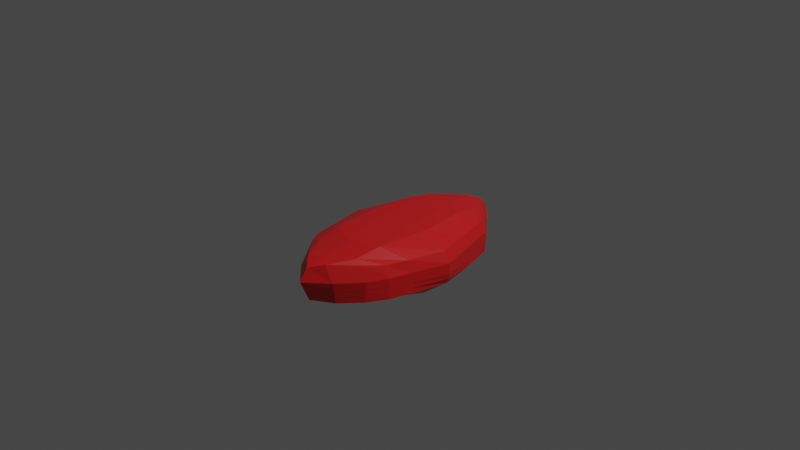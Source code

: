 # Source: GemEye.blend  (saved by Blender 2.80.75; exported with 4.5.12 LTS)
import bpy
from mathutils import Matrix  # noqa: F401  (used for matrix-valued properties, if any)

bpy.ops.wm.read_factory_settings(use_empty=True)
scene = bpy.context.scene
scene.name = 'Scene'

# ---- collections
col_collection = bpy.data.collections.new('Collection'); scene.collection.children.link(col_collection)

# ---- materials (node trees are filled in below, after node groups)
mat_red_gem = bpy.data.materials.new('Red gem')
mat_red_gem.alpha_threshold = 0.0
mat_red_gem.use_transparent_shadow = False
mat_red_gem.use_sss_translucency = True
mat_red_gem.use_thickness_from_shadow = True
mat_red_gem.diffuse_color = (0.8, 0.01499, 0.03606, 1.0)
mat_red_gem.roughness = 0.0
mat_red_gem.specular_intensity = 1.0
mat_red_gem.metallic = 1.0
mat_red_gem.line_color = (0.0, 0.0, 0.0, 1.0)

# ---- material node trees
mat_red_gem.use_nodes = True; mat_red_gem.node_tree.nodes.clear()
_N = mat_red_gem.node_tree.nodes; _L = mat_red_gem.node_tree.links
n0 = _N.new('ShaderNodeOutputMaterial'); n0.name = 'Material Output'; n0.location = (300, 300)
n1 = _N.new('ShaderNodeBsdfPrincipled'); n1.name = 'Principled BSDF'; n1.location = (10, 300)
n1.distribution = 'GGX'
n1.subsurface_method = 'BURLEY'
n1.inputs[0].default_value = (0.8, 0.01355, 0.01578, 1.0)
n1.inputs[2].default_value = 0.4
n1.inputs[3].default_value = 1.45
n1.inputs[9].default_value = (0.0, 0.2, 0.1)
n1.inputs[27].default_value = (0.0, 0.0, 0.0, 1.0)
n1.inputs[28].default_value = 1.0
_L.new(n1.outputs[0], n0.inputs[0])
n0.is_active_output = True

# ---- world
world_world = bpy.data.worlds.new('World'); scene.world = world_world
world_world.use_nodes = True; world_world.node_tree.nodes.clear()
_N = world_world.node_tree.nodes; _L = world_world.node_tree.links
n0 = _N.new('ShaderNodeOutputWorld'); n0.name = 'World Output'; n0.location = (300, 300)
n1 = _N.new('ShaderNodeBackground'); n1.name = 'Background'; n1.location = (10, 300)
n1.inputs[0].default_value = (0.05088, 0.05088, 0.05088, 1.0)
_L.new(n1.outputs[0], n0.inputs[0])
n0.is_active_output = True
world_world.color = (0.05088, 0.05088, 0.05088)
world_world.use_sun_shadow = False
world_world.sun_shadow_jitter_overblur = 0.0

# ---- cameras
cam_camera = bpy.data.cameras.new('Camera')
cam_camera.clip_end = 100.0
cam_camera.ortho_scale = 7.314

# ---- lights
light_light = bpy.data.lights.new('Light', 'POINT')
light_light.transmission_factor = 0.0
light_light.energy = 1000.0
light_light.shadow_soft_size = 0.1
light_light.shadow_maximum_resolution = 0.006
light_light.use_absolute_resolution = True

# ---- meshes
me_cube = bpy.data.meshes.new('Cube')
me_cube.from_pydata([(0.6139, 0.5511, -0.2668), (0.6834, 0.5673, -1.0), (0.5903, -0.5652, -0.2353), (0.5868, -0.6325, -1.0), (-0.645, 0.5509, -0.2901), (-0.7366, 0.5509, -1.026), (-0.6337, -0.5694, -0.2687), (-0.6827, -0.5975, -1.0), (-0.9352, 0.0, -1.0), (0.9139, 0.0, -0.2554), (-0.9222, 0.0, -0.2933), (0.9562, 0.0, -1.0), (0.0, 0.8787, -0.9992), (0.0, -0.9046, -0.2391), (0.0, -0.8939, -1.013), (0.0, 0.8884, -0.318), (0.0, 0.0, -1.918), (0.0, 0.0, -0.02592), (-0.8155, 0.2828, -0.3025), (0.8417, 0.2836, -1.0), (-0.8683, 0.2755, -1.013), (0.75, 0.2836, -0.2651), (0.0, 0.5, -0.02592), (0.0, 0.4413, -1.538), (-0.872, -0.3013, -1.0), (0.7763, -0.303, -0.2453), (-0.8025, -0.3013, -0.2843), (0.8291, -0.3162, -1.0), (0.0, -0.4545, -1.538), (0.0, -0.5, -0.02592), (0.3291, -0.7928, -1.0), (0.2034, 0.8022, -0.279), (0.5, 0.0, -0.02592), (0.3417, 0.7836, -1.0), (0.1796, -0.8162, -0.1655), (0.5, 0.0, -1.538), (0.4208, 0.3918, -0.02592), (0.4208, 0.3918, -1.269), (0.4145, -0.4081, -0.02592), (0.4145, -0.4081, -1.269), (-0.3683, 0.7755, -1.013), (-0.1877, -0.8101, -0.1657), (-0.5, 0.0, -1.538), (-0.372, -0.8013, -1.0), (-0.2035, 0.7997, -0.2691), (-0.5, 0.0, -0.02592), (-0.4342, 0.3877, -1.275), (-0.4342, 0.3877, -0.03239), (-0.436, -0.4007, -1.269), (-0.436, -0.4007, -0.02592), (-0.7469, 0.4132, -0.302), (0.7625, 0.4255, -1.0), (-0.8025, 0.4132, -1.019), (0.693, 0.399, -0.2704), (0.0, 0.75, -0.1244), (0.0, 0.6472, -1.269), (0.3813, 0.5877, -1.134), (0.3813, 0.5877, -0.1244), (-0.4012, 0.5816, -0.1341), (-0.4012, 0.5816, -1.144), (-0.808, -0.452, -1.0), (0.6658, -0.4744, -0.245), (0.0, -0.6751, -1.269), (0.0, -0.75, -0.1284), (-0.7357, -0.4755, -0.28), (0.7436, -0.4744, -1.0), (0.3718, -0.6122, -0.1284), (0.3718, -0.6122, -1.134), (-0.404, -0.601, -1.134), (-0.404, -0.601, -0.1284), (0.6834, 0.5673, -0.513), (-0.685, -0.5787, -0.513), (0.6077, -0.6325, -0.513), (-0.7366, 0.5509, -0.5388), (1.0, 0.0, -0.513), (-1.0, 0.0, -0.513), (0.0, 0.9576, -0.513), (0.0, -0.9699, -0.513), (0.8417, 0.2836, -0.513), (-0.8683, 0.2755, -0.5259), (-0.872, -0.3013, -0.513), (0.8291, -0.3162, -0.513), (0.3291, -0.8162, -0.513), (0.3417, 0.7836, -0.513), (-0.3683, 0.7755, -0.5259), (-0.372, -0.8013, -0.513), (0.7625, 0.4255, -0.513), (-0.8025, 0.4132, -0.5324), (-0.808, -0.452, -0.513), (0.7436, -0.4744, -0.513), (0.6834, 0.5673, -0.7565), (0.5972, -0.6325, -0.7565), (-0.7366, 0.5509, -0.7824), (1.0, 0.0, -0.7565), (-1.0, 0.0, -0.7565), (0.0, 0.9181, -0.7561), (0.0, -0.9319, -0.7632), (0.8417, 0.2836, -0.7565), (-0.8683, 0.2755, -0.7694), (-0.872, -0.3013, -0.7565), (0.8291, -0.3162, -0.7565), (0.3291, -0.8045, -0.7565), (0.3417, 0.7836, -0.7565), (-0.3683, 0.7755, -0.7694), (-0.372, -0.8013, -0.7565), (0.7625, 0.4255, -0.7565), (-0.8025, 0.4132, -0.7759), (-0.808, -0.452, -0.7565), (0.7436, -0.4744, -0.7565), (-0.6838, -0.5881, -0.7565), (-0.6844, -0.5834, -0.6347), (0.6834, 0.5673, -0.6347), (0.6024, -0.6325, -0.6347), (-0.7366, 0.5509, -0.6606), (1.0, 0.0, -0.6347), (-1.0, 0.0, -0.6347), (0.0, 0.9378, -0.6345), (0.0, -0.9509, -0.6381), (0.8417, 0.2836, -0.6347), (-0.8683, 0.2755, -0.6477), (-0.872, -0.3013, -0.6347), (0.8291, -0.3162, -0.6347), (0.3291, -0.8104, -0.6347), (0.3417, 0.7836, -0.6347), (-0.3683, 0.7755, -0.6477), (-0.372, -0.8013, -0.6347), (0.7625, 0.4255, -0.6347), (-0.8025, 0.4132, -0.6541), (-0.808, -0.452, -0.6347), (0.7436, -0.4744, -0.6347), (0.6834, 0.5673, -0.8782), (0.592, -0.6325, -0.8782), (-0.7366, 0.5509, -0.9041), (0.9868, 0.0, -0.8782), (-0.9785, 0.0, -0.8782), (0.0, 0.8984, -0.8776), (0.0, -0.9129, -0.8883), (0.8417, 0.2836, -0.8782), (-0.8683, 0.2755, -0.8912), (-0.872, -0.3013, -0.8782), (0.8291, -0.3162, -0.8782), (0.3291, -0.7986, -0.8782), (0.3417, 0.7836, -0.8782), (-0.3683, 0.7755, -0.8912), (-0.372, -0.8013, -0.8782), (0.7625, 0.4255, -0.8782), (-0.8025, 0.4132, -0.8976), (-0.808, -0.452, -0.8782), (0.7436, -0.4744, -0.8782), (-0.6833, -0.5928, -0.8782)], [], [(69, 64, 6, 41), (85, 41, 6, 71), (87, 50, 4, 73), (67, 65, 3, 30), (89, 61, 2, 72), (83, 31, 0, 70), (78, 21, 9, 74), (37, 19, 11, 35), (80, 26, 10, 75), (47, 18, 10, 45), (36, 22, 17, 32), (46, 23, 16, 42), (84, 44, 15, 76), (68, 62, 14, 43), (82, 34, 13, 77), (66, 63, 13, 34), (59, 55, 23, 46), (57, 54, 22, 36), (58, 50, 18, 47), (56, 51, 19, 37), (86, 53, 21, 78), (75, 10, 18, 79), (32, 17, 29, 38), (42, 16, 28, 48), (88, 64, 26, 80), (74, 9, 25, 81), (35, 11, 27, 39), (45, 10, 26, 49), (16, 35, 39, 28), (9, 32, 38, 25), (55, 56, 37, 23), (53, 57, 36, 21), (61, 66, 34, 2), (72, 2, 34, 82), (21, 36, 32, 9), (23, 37, 35, 16), (76, 15, 31, 83), (62, 67, 30, 14), (17, 45, 49, 29), (8, 42, 48, 24), (54, 58, 47, 22), (52, 59, 46, 20), (60, 68, 43, 7), (73, 4, 44, 84), (20, 46, 42, 8), (22, 47, 45, 17), (77, 13, 41, 85), (63, 69, 41, 13), (5, 40, 59, 52), (15, 44, 58, 54), (0, 31, 57, 53), (12, 33, 56, 55), (70, 0, 53, 86), (33, 1, 51, 56), (44, 4, 50, 58), (31, 15, 54, 57), (40, 12, 55, 59), (79, 18, 50, 87), (29, 49, 69, 63), (24, 48, 68, 60), (28, 39, 67, 62), (25, 38, 66, 61), (71, 6, 64, 88), (38, 29, 63, 66), (48, 28, 62, 68), (81, 25, 61, 89), (39, 27, 65, 67), (49, 26, 64, 69), (121, 81, 89, 129), (110, 71, 88, 128), (119, 79, 87, 127), (111, 70, 86, 126), (117, 77, 85, 125), (113, 73, 84, 124), (116, 76, 83, 123), (112, 72, 82, 122), (114, 74, 81, 121), (128, 88, 80, 120), (115, 75, 79, 119), (126, 86, 78, 118), (122, 82, 77, 117), (124, 84, 76, 116), (120, 80, 75, 115), (118, 78, 74, 114), (123, 83, 70, 111), (129, 89, 72, 112), (127, 87, 73, 113), (125, 85, 71, 110), (144, 104, 109, 149), (146, 106, 92, 132), (148, 108, 91, 131), (142, 102, 90, 130), (137, 97, 93, 133), (139, 99, 94, 134), (143, 103, 95, 135), (141, 101, 96, 136), (145, 105, 97, 137), (134, 94, 98, 138), (147, 107, 99, 139), (133, 93, 100, 140), (131, 91, 101, 141), (135, 95, 102, 142), (132, 92, 103, 143), (136, 96, 104, 144), (130, 90, 105, 145), (138, 98, 106, 146), (149, 109, 107, 147), (140, 100, 108, 148), (104, 125, 110, 109), (106, 127, 113, 92), (108, 129, 112, 91), (102, 123, 111, 90), (97, 118, 114, 93), (99, 120, 115, 94), (103, 124, 116, 95), (101, 122, 117, 96), (105, 126, 118, 97), (94, 115, 119, 98), (107, 128, 120, 99), (93, 114, 121, 100), (91, 112, 122, 101), (95, 116, 123, 102), (92, 113, 124, 103), (96, 117, 125, 104), (90, 111, 126, 105), (98, 119, 127, 106), (109, 110, 128, 107), (100, 121, 129, 108), (27, 140, 148, 65), (7, 149, 147, 60), (20, 138, 146, 52), (1, 130, 145, 51), (14, 136, 144, 43), (5, 132, 143, 40), (12, 135, 142, 33), (3, 131, 141, 30), (11, 133, 140, 27), (60, 147, 139, 24), (8, 134, 138, 20), (51, 145, 137, 19), (30, 141, 136, 14), (40, 143, 135, 12), (24, 139, 134, 8), (19, 137, 133, 11), (33, 142, 130, 1), (65, 148, 131, 3), (52, 146, 132, 5), (43, 144, 149, 7)])
_uv = me_cube.uv_layers.new(name='UVMap')
_uv.uv.foreach_set('vector', [0.5625, 0.2188, 0.625, 0.2188, 0.625, 0.25, 0.5625, 0.25, 0.5, 0.4375, 0.625, 0.4375, 0.625, 0.5, 0.5, 0.5, 0.5, 0.7188, 0.625, 0.7188, 0.625, 0.75, 0.5, 0.75, 0.5625, 0.9688, 0.625, 0.9688, 0.625, 1.0, 0.5625, 1.0, 0.25, 0.7188, 0.375, 0.7188, 0.375, 0.75, 0.25, 0.75, 0.75, 0.6875, 0.875, 0.6875, 0.875, 0.75, 0.75, 0.75, 0.25, 0.5625, 0.375, 0.5625, 0.375, 0.625, 0.25, 0.625, 0.5625, 0.8125, 0.625, 0.8125, 0.625, 0.875, 0.5625, 0.875, 0.5, 0.5625, 0.625, 0.5625, 0.625, 0.625, 0.5, 0.625, 0.5625, 0.0625, 0.625, 0.0625, 0.625, 0.125, 0.5625, 0.125, 0.4375, 0.0625, 0.5, 0.0625, 0.5, 0.125, 0.4375, 0.125, 0.4375, 0.8125, 0.5, 0.8125, 0.5, 0.875, 0.4375, 0.875, 0.75, 0.5625, 0.875, 0.5625, 0.875, 0.625, 0.75, 0.625, 0.4375, 0.9687, 0.5, 0.9688, 0.5, 1.0, 0.4375, 1.0, 0.5, 0.3125, 0.625, 0.3125, 0.625, 0.375, 0.5, 0.375, 0.4375, 0.2187, 0.5, 0.2187, 0.5, 0.25, 0.4375, 0.25, 0.4375, 0.7812, 0.5, 0.7812, 0.5, 0.8125, 0.4375, 0.8125, 0.4375, 0.03125, 0.5, 0.03125, 0.5, 0.0625, 0.4375, 0.0625, 0.5625, 0.03125, 0.625, 0.03125, 0.625, 0.0625, 0.5625, 0.0625, 0.5625, 0.7813, 0.625, 0.7812, 0.625, 0.8125, 0.5625, 0.8125, 0.25, 0.5312, 0.375, 0.5312, 0.375, 0.5625, 0.25, 0.5625, 0.5, 0.625, 0.625, 0.625, 0.625, 0.6875, 0.5, 0.6875, 0.4375, 0.125, 0.5, 0.125, 0.5, 0.1875, 0.4375, 0.1875, 0.4375, 0.875, 0.5, 0.875, 0.5, 0.9375, 0.4375, 0.9375, 0.5, 0.5312, 0.625, 0.5312, 0.625, 0.5625, 0.5, 0.5625, 0.25, 0.625, 0.375, 0.625, 0.375, 0.6875, 0.25, 0.6875, 0.5625, 0.875, 0.625, 0.875, 0.625, 0.9375, 0.5625, 0.9375, 0.5625, 0.125, 0.625, 0.125, 0.625, 0.1875, 0.5625, 0.1875, 0.5, 0.875, 0.5625, 0.875, 0.5625, 0.9375, 0.5, 0.9375, 0.375, 0.125, 0.4375, 0.125, 0.4375, 0.1875, 0.375, 0.1875, 0.5, 0.7812, 0.5625, 0.7813, 0.5625, 0.8125, 0.5, 0.8125, 0.375, 0.03125, 0.4375, 0.03125, 0.4375, 0.0625, 0.375, 0.0625, 0.375, 0.2187, 0.4375, 0.2187, 0.4375, 0.25, 0.375, 0.25, 0.5, 0.25, 0.625, 0.25, 0.625, 0.3125, 0.5, 0.3125, 0.375, 0.0625, 0.4375, 0.0625, 0.4375, 0.125, 0.375, 0.125, 0.5, 0.8125, 0.5625, 0.8125, 0.5625, 0.875, 0.5, 0.875, 0.75, 0.625, 0.875, 0.625, 0.875, 0.6875, 0.75, 0.6875, 0.5, 0.9688, 0.5625, 0.9688, 0.5625, 1.0, 0.5, 1.0, 0.5, 0.125, 0.5625, 0.125, 0.5625, 0.1875, 0.5, 0.1875, 0.375, 0.875, 0.4375, 0.875, 0.4375, 0.9375, 0.375, 0.9375, 0.5, 0.03125, 0.5625, 0.03125, 0.5625, 0.0625, 0.5, 0.0625, 0.375, 0.7813, 0.4375, 0.7812, 0.4375, 0.8125, 0.375, 0.8125, 0.375, 0.9688, 0.4375, 0.9687, 0.4375, 1.0, 0.375, 1.0, 0.75, 0.5, 0.875, 0.5, 0.875, 0.5625, 0.75, 0.5625, 0.375, 0.8125, 0.4375, 0.8125, 0.4375, 0.875, 0.375, 0.875, 0.5, 0.0625, 0.5625, 0.0625, 0.5625, 0.125, 0.5, 0.125, 0.5, 0.375, 0.625, 0.375, 0.625, 0.4375, 0.5, 0.4375, 0.5, 0.2187, 0.5625, 0.2188, 0.5625, 0.25, 0.5, 0.25, 0.375, 0.75, 0.4375, 0.75, 0.4375, 0.7812, 0.375, 0.7813, 0.5, 0.0, 0.5625, 0.0, 0.5625, 0.03125, 0.5, 0.03125, 0.375, 0.0, 0.4375, 0.0, 0.4375, 0.03125, 0.375, 0.03125, 0.5, 0.75, 0.5625, 0.75, 0.5625, 0.7813, 0.5, 0.7812, 0.25, 0.5, 0.375, 0.5, 0.375, 0.5312, 0.25, 0.5312, 0.5625, 0.75, 0.625, 0.75, 0.625, 0.7812, 0.5625, 0.7813, 0.5625, 0.0, 0.625, 0.0, 0.625, 0.03125, 0.5625, 0.03125, 0.4375, 0.0, 0.5, 0.0, 0.5, 0.03125, 0.4375, 0.03125, 0.4375, 0.75, 0.5, 0.75, 0.5, 0.7812, 0.4375, 0.7812, 0.5, 0.6875, 0.625, 0.6875, 0.625, 0.7188, 0.5, 0.7188, 0.5, 0.1875, 0.5625, 0.1875, 0.5625, 0.2188, 0.5, 0.2187, 0.375, 0.9375, 0.4375, 0.9375, 0.4375, 0.9687, 0.375, 0.9688, 0.5, 0.9375, 0.5625, 0.9375, 0.5625, 0.9688, 0.5, 0.9688, 0.375, 0.1875, 0.4375, 0.1875, 0.4375, 0.2187, 0.375, 0.2187, 0.5, 0.5, 0.625, 0.5, 0.625, 0.5312, 0.5, 0.5312, 0.4375, 0.1875, 0.5, 0.1875, 0.5, 0.2187, 0.4375, 0.2187, 0.4375, 0.9375, 0.5, 0.9375, 0.5, 0.9688, 0.4375, 0.9687, 0.25, 0.6875, 0.375, 0.6875, 0.375, 0.7188, 0.25, 0.7188, 0.5625, 0.9375, 0.625, 0.9375, 0.625, 0.9688, 0.5625, 0.9688, 0.5625, 0.1875, 0.625, 0.1875, 0.625, 0.2188, 0.5625, 0.2188, 0.2188, 0.6875, 0.25, 0.6875, 0.25, 0.7188, 0.2188, 0.7188, 0.4688, 0.5, 0.5, 0.5, 0.5, 0.5312, 0.4688, 0.5312, 0.4688, 0.6875, 0.5, 0.6875, 0.5, 0.7188, 0.4688, 0.7188, 0.2188, 0.5, 0.25, 0.5, 0.25, 0.5312, 0.2188, 0.5312, 0.4688, 0.375, 0.5, 0.375, 0.5, 0.4375, 0.4688, 0.4375, 0.7188, 0.5, 0.75, 0.5, 0.75, 0.5625, 0.7188, 0.5625, 0.7188, 0.625, 0.75, 0.625, 0.75, 0.6875, 0.7188, 0.6875, 0.4688, 0.25, 0.5, 0.25, 0.5, 0.3125, 0.4688, 0.3125, 0.2188, 0.625, 0.25, 0.625, 0.25, 0.6875, 0.2188, 0.6875, 0.4688, 0.5312, 0.5, 0.5312, 0.5, 0.5625, 0.4688, 0.5625, 0.4688, 0.625, 0.5, 0.625, 0.5, 0.6875, 0.4688, 0.6875, 0.2188, 0.5312, 0.25, 0.5312, 0.25, 0.5625, 0.2188, 0.5625, 0.4688, 0.3125, 0.5, 0.3125, 0.5, 0.375, 0.4688, 0.375, 0.7188, 0.5625, 0.75, 0.5625, 0.75, 0.625, 0.7188, 0.625, 0.4688, 0.5625, 0.5, 0.5625, 0.5, 0.625, 0.4688, 0.625, 0.2188, 0.5625, 0.25, 0.5625, 0.25, 0.625, 0.2188, 0.625, 0.7188, 0.6875, 0.75, 0.6875, 0.75, 0.75, 0.7188, 0.75, 0.2188, 0.7188, 0.25, 0.7188, 0.25, 0.75, 0.2188, 0.75, 0.4688, 0.7188, 0.5, 0.7188, 0.5, 0.75, 0.4688, 0.75, 0.4688, 0.4375, 0.5, 0.4375, 0.5, 0.5, 0.4688, 0.5, 0.4062, 0.4375, 0.4375, 0.4375, 0.4375, 0.5, 0.4062, 0.5, 0.4062, 0.7188, 0.4375, 0.7187, 0.4375, 0.75, 0.4062, 0.75, 0.1562, 0.7188, 0.1875, 0.7188, 0.1875, 0.75, 0.1562, 0.75, 0.6562, 0.6875, 0.6875, 0.6875, 0.6875, 0.75, 0.6562, 0.75, 0.1562, 0.5625, 0.1875, 0.5625, 0.1875, 0.625, 0.1562, 0.625, 0.4062, 0.5625, 0.4375, 0.5625, 0.4375, 0.625, 0.4062, 0.625, 0.6562, 0.5625, 0.6875, 0.5625, 0.6875, 0.625, 0.6562, 0.625, 0.4062, 0.3125, 0.4375, 0.3125, 0.4375, 0.375, 0.4062, 0.375, 0.1562, 0.5312, 0.1875, 0.5312, 0.1875, 0.5625, 0.1562, 0.5625, 0.4062, 0.625, 0.4375, 0.625, 0.4375, 0.6875, 0.4062, 0.6875, 0.4062, 0.5312, 0.4375, 0.5312, 0.4375, 0.5625, 0.4062, 0.5625, 0.1562, 0.625, 0.1875, 0.625, 0.1875, 0.6875, 0.1562, 0.6875, 0.4062, 0.25, 0.4375, 0.25, 0.4375, 0.3125, 0.4062, 0.3125, 0.6562, 0.625, 0.6875, 0.625, 0.6875, 0.6875, 0.6562, 0.6875, 0.6562, 0.5, 0.6875, 0.5, 0.6875, 0.5625, 0.6562, 0.5625, 0.4062, 0.375, 0.4375, 0.375, 0.4375, 0.4375, 0.4062, 0.4375, 0.1562, 0.5, 0.1875, 0.5, 0.1875, 0.5312, 0.1562, 0.5312, 0.4062, 0.6875, 0.4375, 0.6875, 0.4375, 0.7187, 0.4062, 0.7188, 0.4062, 0.5, 0.4375, 0.5, 0.4375, 0.5312, 0.4062, 0.5312, 0.1562, 0.6875, 0.1875, 0.6875, 0.1875, 0.7188, 0.1562, 0.7188, 0.4375, 0.4375, 0.4688, 0.4375, 0.4688, 0.5, 0.4375, 0.5, 0.4375, 0.7187, 0.4688, 0.7188, 0.4688, 0.75, 0.4375, 0.75, 0.1875, 0.7188, 0.2188, 0.7188, 0.2188, 0.75, 0.1875, 0.75, 0.6875, 0.6875, 0.7188, 0.6875, 0.7188, 0.75, 0.6875, 0.75, 0.1875, 0.5625, 0.2188, 0.5625, 0.2188, 0.625, 0.1875, 0.625, 0.4375, 0.5625, 0.4688, 0.5625, 0.4688, 0.625, 0.4375, 0.625, 0.6875, 0.5625, 0.7188, 0.5625, 0.7188, 0.625, 0.6875, 0.625, 0.4375, 0.3125, 0.4688, 0.3125, 0.4688, 0.375, 0.4375, 0.375, 0.1875, 0.5312, 0.2188, 0.5312, 0.2188, 0.5625, 0.1875, 0.5625, 0.4375, 0.625, 0.4688, 0.625, 0.4688, 0.6875, 0.4375, 0.6875, 0.4375, 0.5312, 0.4688, 0.5312, 0.4688, 0.5625, 0.4375, 0.5625, 0.1875, 0.625, 0.2188, 0.625, 0.2188, 0.6875, 0.1875, 0.6875, 0.4375, 0.25, 0.4688, 0.25, 0.4688, 0.3125, 0.4375, 0.3125, 0.6875, 0.625, 0.7188, 0.625, 0.7188, 0.6875, 0.6875, 0.6875, 0.6875, 0.5, 0.7188, 0.5, 0.7188, 0.5625, 0.6875, 0.5625, 0.4375, 0.375, 0.4688, 0.375, 0.4688, 0.4375, 0.4375, 0.4375, 0.1875, 0.5, 0.2188, 0.5, 0.2188, 0.5312, 0.1875, 0.5312, 0.4375, 0.6875, 0.4688, 0.6875, 0.4688, 0.7188, 0.4375, 0.7187, 0.4375, 0.5, 0.4688, 0.5, 0.4688, 0.5312, 0.4375, 0.5312, 0.1875, 0.6875, 0.2188, 0.6875, 0.2188, 0.7188, 0.1875, 0.7188, 0.125, 0.6875, 0.1562, 0.6875, 0.1562, 0.7188, 0.125, 0.7188, 0.375, 0.5, 0.4062, 0.5, 0.4062, 0.5312, 0.375, 0.5312, 0.375, 0.6875, 0.4062, 0.6875, 0.4062, 0.7188, 0.375, 0.7188, 0.125, 0.5, 0.1562, 0.5, 0.1562, 0.5312, 0.125, 0.5312, 0.375, 0.375, 0.4062, 0.375, 0.4062, 0.4375, 0.375, 0.4375, 0.625, 0.5, 0.6562, 0.5, 0.6562, 0.5625, 0.625, 0.5625, 0.625, 0.625, 0.6562, 0.625, 0.6562, 0.6875, 0.625, 0.6875, 0.375, 0.25, 0.4062, 0.25, 0.4062, 0.3125, 0.375, 0.3125, 0.125, 0.625, 0.1562, 0.625, 0.1562, 0.6875, 0.125, 0.6875, 0.375, 0.5312, 0.4062, 0.5312, 0.4062, 0.5625, 0.375, 0.5625, 0.375, 0.625, 0.4062, 0.625, 0.4062, 0.6875, 0.375, 0.6875, 0.125, 0.5312, 0.1562, 0.5312, 0.1562, 0.5625, 0.125, 0.5625, 0.375, 0.3125, 0.4062, 0.3125, 0.4062, 0.375, 0.375, 0.375, 0.625, 0.5625, 0.6562, 0.5625, 0.6562, 0.625, 0.625, 0.625, 0.375, 0.5625, 0.4062, 0.5625, 0.4062, 0.625, 0.375, 0.625, 0.125, 0.5625, 0.1562, 0.5625, 0.1562, 0.625, 0.125, 0.625, 0.625, 0.6875, 0.6562, 0.6875, 0.6562, 0.75, 0.625, 0.75, 0.125, 0.7188, 0.1562, 0.7188, 0.1562, 0.75, 0.125, 0.75, 0.375, 0.7188, 0.4062, 0.7188, 0.4062, 0.75, 0.375, 0.75, 0.375, 0.4375, 0.4062, 0.4375, 0.4062, 0.5, 0.375, 0.5])
me_cube.materials.append(mat_red_gem)
me_cube.materials.append(None)
me_cube.use_remesh_preserve_volume = False
me_cube.use_remesh_preserve_attributes = False
me_cube.use_mirror_vertex_groups = False
me_cube.update()

# ---- objects
ob_gem = bpy.data.objects.new('Gem', me_cube)
ob_light = bpy.data.objects.new('Light', light_light)
ob_camera = bpy.data.objects.new('Camera', cam_camera)

# ---- transforms, parenting, visibility, modifiers, constraints
ob_gem.location = (0.0, 0.009131, 0.0)
ob_gem.scale = (0.7114, 1.346, 0.467)
ob_gem.lock_rotations_4d = False
ob_gem.empty_display_type = 'ARROWS'
ob_gem.lineart.crease_threshold = 0.0
ob_light.location = (4.076, 1.005, 5.904)
ob_light.rotation_euler = (0.6503, 0.05522, 1.866)
ob_light.lock_rotations_4d = False
ob_light.empty_display_type = 'ARROWS'
ob_light.color = (0.0, 0.0, 0.0, 0.0)
ob_light.lineart.crease_threshold = 0.0
ob_camera.location = (7.359, -6.926, 4.958)
ob_camera.rotation_euler = (1.109, 0.0, 0.8149)
ob_camera.lock_rotations_4d = False
ob_camera.empty_display_type = 'ARROWS'
ob_camera.color = (0.0, 0.0, 0.0, 0.0)
ob_camera.display_type = 'WIRE'
ob_camera.lineart.crease_threshold = 0.0

# ---- collection membership
col_collection.objects.link(ob_gem)
col_collection.objects.link(ob_light)
col_collection.objects.link(ob_camera)

# ---- scene / render settings (as saved in the file)
scene.camera = ob_camera
scene.frame_start = 1; scene.frame_end = 250; scene.frame_set(1)
scene.render.engine = 'BLENDER_EEVEE_NEXT'
scene.cycles.use_denoising = False
scene.cycles.samples = 128
scene.cycles.sampling_pattern = 'TABULATED_SOBOL'
scene.cycles.use_adaptive_sampling = False
scene.cycles.use_light_tree = False
scene.view_settings.view_transform = 'Filmic'
bpy.context.view_layer.update()
